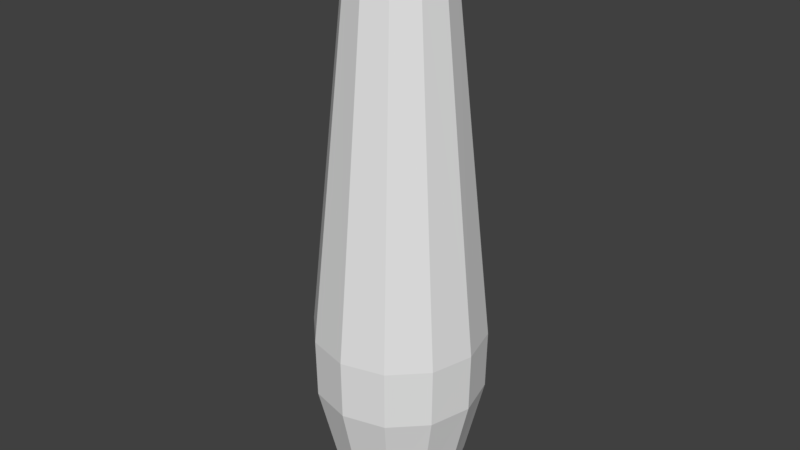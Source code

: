 # Source: mesh_bowling_pin.blend  (saved by Blender 2.79.0; exported with 4.5.12 LTS)
import bpy
from mathutils import Matrix  # noqa: F401  (used for matrix-valued properties, if any)

bpy.ops.wm.read_factory_settings(use_empty=True)
scene = bpy.context.scene
scene.name = 'Scene'

# ---- collections
col_collection_1 = bpy.data.collections.new('Collection 1'); scene.collection.children.link(col_collection_1)

# ---- world
world_world = bpy.data.worlds.new('World'); scene.world = world_world
world_world.color = (0.05088, 0.05088, 0.05088)
world_world.use_sun_shadow = False
world_world.sun_shadow_jitter_overblur = 0.0
world_world.cycles.sampling_method = 'MANUAL'

# ---- meshes
me_cubeziercurve_003 = bpy.data.meshes.new('CUBezierCurve.003')
me_cubeziercurve_003.from_pydata([(0.3031, 3.157e-07, 0.7119), (0.428, -0.002155, -2.583), (0.3867, -0.003577, -2.724), (0.3303, -0.004361, -2.822), (0.2401, -0.003968, -2.878), (0.09717, -0.001863, -2.878), (0.08674, -0.05008, 0.9023), (0.2053, -0.1185, 0.8411), (0.2625, -0.1515, 0.7119), (0.4809, -0.2757, -1.693), (0.4749, -0.2732, -2.077), (0.3696, -0.2159, -2.583), (0.3331, -0.1964, -2.724), (0.2839, -0.1689, -2.822), (0.206, -0.1235, -2.878), (0.08322, -0.0502, -2.878), (0.05008, -0.08674, 0.9023), (0.1185, -0.2053, 0.8411), (0.1515, -0.2625, 0.7119), (0.2786, -0.4792, -1.693), (0.2746, -0.474, -2.077), (0.2122, -0.3718, -2.583), (0.1902, -0.3366, -2.724), (0.1614, -0.2883, -2.822), (0.1166, -0.2099, -2.878), (0.04697, -0.08509, -2.878), (5.704e-07, -0.1002, 0.9023), (3.32e-07, -0.237, 0.8411), (2.128e-07, -0.3031, 0.7119), (0.001687, -0.5543, -1.693), (0.00084, -0.5478, -2.077), (-0.002155, -0.428, -2.583), (-0.003577, -0.3867, -2.724), (-0.004361, -0.3303, -2.822), (-0.003969, -0.2401, -2.878), (-0.001863, -0.09717, -2.878), (-0.05008, -0.08674, 0.9023), (-0.1185, -0.2053, 0.8411), (-0.1515, -0.2625, 0.7119), (-0.2757, -0.4809, -1.693), (-0.2732, -0.4749, -2.077), (-0.2159, -0.3696, -2.583), (-0.1964, -0.3331, -2.724), (-0.1689, -0.2839, -2.822), (-0.1235, -0.206, -2.878), (-0.0502, -0.08322, -2.878), (-0.08674, -0.05008, 0.9023), (-0.2053, -0.1185, 0.8411), (-0.2625, -0.1515, 0.7119), (-0.4792, -0.2786, -1.693), (-0.474, -0.2746, -2.077), (-0.3718, -0.2122, -2.583), (-0.3366, -0.1902, -2.724), (-0.2883, -0.1614, -2.822), (-0.2099, -0.1166, -2.878), (-0.08509, -0.04697, -2.878), (-0.1002, -6.05e-07, 0.9023), (-0.237, -3.07e-07, 0.8411), (-0.3031, -1.58e-07, 0.7119), (-0.5543, -0.001687, -1.693), (-0.5478, -0.00084, -2.077), (-0.428, 0.002155, -2.583), (-0.3867, 0.003577, -2.724), (-0.3303, 0.004361, -2.822), (-0.2401, 0.003969, -2.878), (-0.09717, 0.001863, -2.878), (-0.08674, 0.05008, 0.9023), (-0.2053, 0.1185, 0.8411), (-0.2625, 0.1515, 0.7119), (-0.4809, 0.2757, -1.693), (-0.4749, 0.2732, -2.077), (-0.3696, 0.2159, -2.583), (-0.3331, 0.1964, -2.724), (-0.2839, 0.1689, -2.822), (-0.206, 0.1235, -2.878), (-0.08322, 0.0502, -2.878), (-0.05008, 0.08674, 0.9023), (-0.1185, 0.2053, 0.8411), (-0.1515, 0.2625, 0.7119), (-0.2786, 0.4792, -1.693), (-0.2746, 0.474, -2.077), (-0.2122, 0.3718, -2.583), (-0.1902, 0.3366, -2.724), (-0.1614, 0.2883, -2.822), (-0.1166, 0.2099, -2.878), (-0.04697, 0.08509, -2.878), (-6.217e-07, 2.081e-08, 0.91), (-6.217e-07, 0.1002, 0.9023), (-2.64e-07, 0.237, 0.8411), (-2.64e-07, 0.3031, 0.7119), (-0.001687, 0.5543, -1.693), (-0.00084, 0.5478, -2.077), (0.002155, 0.428, -2.583), (0.003577, 0.3867, -2.724), (0.004361, 0.3303, -2.822), (0.003968, 0.2401, -2.878), (0.001863, 0.09717, -2.878), (0.05008, 0.08674, 0.9023), (0.1185, 0.2053, 0.8411), (0.1515, 0.2625, 0.7119), (0.2757, 0.4809, -1.693), (0.2732, 0.4749, -2.077), (0.2159, 0.3696, -2.583), (0.1964, 0.3331, -2.724), (0.1689, 0.2839, -2.822), (0.1235, 0.206, -2.878), (0.0502, 0.08322, -2.878), (0.08674, 0.05008, 0.9023), (0.2053, 0.1185, 0.8411), (0.2625, 0.1515, 0.7119), (0.4792, 0.2786, -1.693), (0.474, 0.2746, -2.077), (0.3718, 0.2122, -2.583), (0.3366, 0.1902, -2.724), (0.2883, 0.1614, -2.822), (0.2099, 0.1166, -2.878), (0.08509, 0.04697, -2.878), (0.1002, 6.467e-07, 0.9023), (0.237, 2.592e-07, 0.8411), (0.5543, 0.001687, -1.693), (0.5478, 0.00084, -2.077)], [], [(8, 9, 119, 0), (45, 5, 15), (14, 4, 5, 15), (11, 1, 2, 12), (27, 26, 16, 17), (24, 23, 13, 14), (18, 17, 7, 8), (7, 6, 117, 118), (11, 1, 120, 10), (5, 4, 115, 116), (21, 11, 10, 20), (19, 18, 28, 29), (20, 19, 9, 10), (30, 29, 19, 20), (31, 21, 20, 30), (28, 27, 17, 18), (44, 43, 33, 34), (33, 32, 22, 23), (29, 28, 38, 39), (32, 31, 21, 22), (35, 34, 24, 25), (86, 16, 26), (45, 15, 25), (41, 31, 30, 40), (38, 37, 27, 28), (54, 53, 43, 44), (40, 39, 29, 30), (43, 42, 32, 33), (39, 38, 48, 49), (42, 41, 31, 32), (45, 44, 34, 35), (86, 26, 36), (45, 25, 35), (51, 41, 40, 50), (48, 47, 37, 38), (50, 49, 39, 40), (53, 52, 42, 43), (49, 48, 58, 59), (52, 51, 41, 42), (64, 63, 53, 54), (55, 54, 44, 45), (86, 36, 46), (57, 56, 46, 47), (58, 57, 47, 48), (60, 59, 49, 50), (59, 58, 68, 69), (62, 61, 51, 52), (74, 73, 63, 64), (65, 64, 54, 55), (67, 66, 56, 57), (61, 51, 50, 60), (86, 46, 56), (63, 62, 52, 53), (68, 67, 57, 58), (84, 83, 73, 74), (70, 69, 59, 60), (71, 61, 60, 70), (72, 71, 61, 62), (75, 74, 64, 65), (86, 56, 66), (73, 72, 62, 63), (45, 55, 65), (69, 68, 78, 79), (78, 77, 67, 68), (95, 94, 83, 84), (81, 71, 70, 80), (82, 81, 71, 72), (85, 84, 74, 75), (86, 66, 76), (45, 65, 75), (83, 82, 72, 73), (80, 79, 69, 70), (79, 78, 89, 90), (89, 88, 77, 78), (105, 104, 94, 95), (91, 90, 79, 80), (92, 81, 80, 91), (86, 76, 87), (45, 75, 85), (94, 93, 82, 83), (90, 89, 99, 100), (93, 92, 81, 82), (96, 95, 84, 85), (99, 98, 88, 89), (115, 114, 104, 105), (101, 100, 90, 91), (102, 92, 91, 101), (109, 108, 98, 99), (86, 87, 97), (45, 85, 96), (104, 103, 93, 94), (103, 102, 92, 93), (106, 105, 95, 96), (100, 99, 109, 110), (4, 3, 114, 115), (111, 110, 100, 101), (112, 102, 101, 111), (86, 97, 107), (45, 96, 106), (114, 113, 103, 104), (116, 115, 105, 106), (113, 112, 102, 103), (120, 119, 110, 111), (1, 112, 111, 120), (0, 118, 108, 109), (86, 107, 117), (3, 2, 113, 114), (45, 116, 5), (45, 106, 116), (9, 8, 18, 19), (119, 0, 109, 110), (22, 21, 11, 12), (86, 117, 6), (34, 33, 23, 24), (113, 112, 1, 2), (13, 12, 2, 3), (98, 97, 87, 88), (7, 118, 0, 8), (118, 117, 107, 108), (37, 36, 26, 27), (88, 87, 76, 77), (14, 13, 3, 4), (25, 24, 14, 15), (77, 76, 66, 67), (47, 46, 36, 37), (108, 107, 97, 98), (10, 9, 119, 120), (23, 22, 12, 13), (86, 6, 16), (17, 16, 6, 7)])
me_cubeziercurve_003.use_remesh_preserve_volume = False
me_cubeziercurve_003.use_remesh_preserve_attributes = False
me_cubeziercurve_003.use_mirror_vertex_groups = False
me_cubeziercurve_003.auto_texspace = False
me_cubeziercurve_003.update()

# ---- objects
ob_pinoutline_001 = bpy.data.objects.new('PinOutline.001', me_cubeziercurve_003)

# ---- transforms, parenting, visibility, modifiers, constraints
ob_pinoutline_001.location = (0.0, 0.0, 1.5)
ob_pinoutline_001.lineart.crease_threshold = 0.0

# ---- collection membership
col_collection_1.objects.link(ob_pinoutline_001)

# ---- scene / render settings (as saved in the file)
scene.frame_start = 1; scene.frame_end = 250; scene.frame_set(1)
scene.render.engine = 'BLENDER_EEVEE_NEXT'
scene.render.resolution_percentage = 50
scene.render.dither_intensity = 0.0
scene.cycles.use_denoising = False
scene.cycles.samples = 128
scene.cycles.sampling_pattern = 'TABULATED_SOBOL'
scene.cycles.use_adaptive_sampling = False
scene.cycles.use_light_tree = False
scene.cycles.blur_glossy = 0.0
scene.cycles.sample_clamp_indirect = 0.0
scene.view_settings.view_transform = 'Standard'
bpy.context.view_layer.update()

# ---- added for rendering (the .blend has no active camera and no usable light): camera, sun
cam_auto = bpy.data.cameras.new('AutoCamera')
cam_auto.lens = 50.0
cam_auto.sensor_width = 36.0
cam_auto.clip_end = 1000.0
ob_auto_camera = bpy.data.objects.new('AutoCamera', cam_auto)
scene.collection.objects.link(ob_auto_camera)
ob_auto_camera.location = (3.79307, -4.55168, 3.55044)
ob_auto_camera.rotation_euler = (1.09748, -7.21219e-08, 0.694738)
scene.camera = ob_auto_camera
light_auto_sun = bpy.data.lights.new('AutoSun', 'SUN')
light_auto_sun.energy = 3.0
light_auto_sun.angle = 0.0523599
ob_auto_sun = bpy.data.objects.new('AutoSun', light_auto_sun)
scene.collection.objects.link(ob_auto_sun)
ob_auto_sun.rotation_euler = (0.872665, 0.174533, 0.523599)
bpy.context.view_layer.update()
